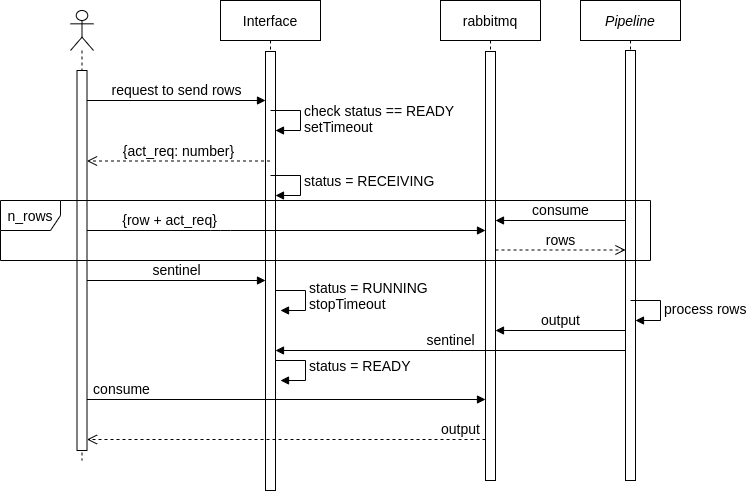

The diagram above was exported from draw.io. Its source (the exported page's mxGraphModel, read from the mxfile embedded in the PNG):
<mxGraphModel dx="1628" dy="433" grid="1" gridSize="10" guides="1" tooltips="1" connect="1" arrows="1" fold="1" page="1" pageScale="1" pageWidth="827" pageHeight="1169" math="0" shadow="0">
  <root>
    <mxCell id="0" />
    <mxCell id="1" parent="0" />
    <mxCell id="2" value="" style="shape=umlLifeline;participant=umlActor;perimeter=lifelinePerimeter;whiteSpace=wrap;html=1;container=1;collapsible=0;recursiveResize=0;verticalAlign=top;spacingTop=36;outlineConnect=0;fontSize=14;" vertex="1" parent="1">
      <mxGeometry x="50" y="1050" width="23" height="450" as="geometry" />
    </mxCell>
    <mxCell id="3" value="Interface" style="shape=umlLifeline;perimeter=lifelinePerimeter;whiteSpace=wrap;html=1;container=1;collapsible=0;recursiveResize=0;outlineConnect=0;fontSize=14;" vertex="1" parent="1">
      <mxGeometry x="200" y="1040" width="100" height="480" as="geometry" />
    </mxCell>
    <mxCell id="4" value="rabbitmq" style="shape=umlLifeline;perimeter=lifelinePerimeter;whiteSpace=wrap;html=1;container=1;collapsible=0;recursiveResize=0;outlineConnect=0;fontSize=14;" vertex="1" parent="1">
      <mxGeometry x="420" y="1040" width="100" height="440" as="geometry" />
    </mxCell>
    <mxCell id="5" value="" style="html=1;points=[];perimeter=orthogonalPerimeter;fontSize=14;" vertex="1" parent="1">
      <mxGeometry x="56.5" y="1110" width="10" height="380" as="geometry" />
    </mxCell>
    <mxCell id="6" value="" style="html=1;points=[];perimeter=orthogonalPerimeter;fontSize=14;" vertex="1" parent="1">
      <mxGeometry x="245" y="1091" width="10" height="439" as="geometry" />
    </mxCell>
    <mxCell id="7" value="" style="html=1;points=[];perimeter=orthogonalPerimeter;fontSize=14;" vertex="1" parent="1">
      <mxGeometry x="465" y="1091" width="10" height="429" as="geometry" />
    </mxCell>
    <mxCell id="8" value="request to send rows" style="html=1;verticalAlign=bottom;endArrow=block;fontSize=14;" edge="1" target="6" parent="1">
      <mxGeometry width="80" relative="1" as="geometry">
        <mxPoint x="66.5" y="1140" as="sourcePoint" />
        <mxPoint x="240" y="1140" as="targetPoint" />
      </mxGeometry>
    </mxCell>
    <mxCell id="9" value="check status == READY&lt;br&gt;setTimeout" style="edgeStyle=orthogonalEdgeStyle;html=1;align=left;spacingLeft=2;endArrow=block;rounded=0;entryX=1;entryY=0;fontSize=14;" edge="1" parent="1">
      <mxGeometry relative="1" as="geometry">
        <mxPoint x="250" y="1150" as="sourcePoint" />
        <Array as="points">
          <mxPoint x="280" y="1150" />
        </Array>
        <mxPoint x="255" y="1170" as="targetPoint" />
      </mxGeometry>
    </mxCell>
    <mxCell id="10" value="{act_req: number}" style="html=1;verticalAlign=bottom;endArrow=open;dashed=1;endSize=8;fontSize=14;" edge="1" source="3" parent="1">
      <mxGeometry relative="1" as="geometry">
        <mxPoint x="146.5" y="1200.5" as="sourcePoint" />
        <mxPoint x="66.5" y="1200.5" as="targetPoint" />
      </mxGeometry>
    </mxCell>
    <mxCell id="11" value="{row + act_req}&amp;nbsp;" style="html=1;verticalAlign=bottom;endArrow=block;fontSize=14;" edge="1" source="5" target="7" parent="1">
      <mxGeometry x="-0.5809" width="80" relative="1" as="geometry">
        <mxPoint x="66.5" y="1239.5" as="sourcePoint" />
        <mxPoint x="146.5" y="1239.5" as="targetPoint" />
        <Array as="points">
          <mxPoint x="200" y="1270" />
        </Array>
        <mxPoint as="offset" />
      </mxGeometry>
    </mxCell>
    <mxCell id="12" value="&lt;i&gt;Pipeline&lt;/i&gt;" style="shape=umlLifeline;perimeter=lifelinePerimeter;whiteSpace=wrap;html=1;container=1;collapsible=0;recursiveResize=0;outlineConnect=0;fontSize=14;" vertex="1" parent="1">
      <mxGeometry x="560" y="1040" width="100" height="370" as="geometry" />
    </mxCell>
    <mxCell id="13" value="" style="html=1;points=[];perimeter=orthogonalPerimeter;fontSize=14;" vertex="1" parent="1">
      <mxGeometry x="605" y="1090" width="10" height="430" as="geometry" />
    </mxCell>
    <mxCell id="14" value="consume" style="html=1;verticalAlign=bottom;endArrow=block;entryX=1;entryY=0;fontSize=14;" edge="1" parent="1">
      <mxGeometry relative="1" as="geometry">
        <mxPoint x="605" y="1260" as="sourcePoint" />
        <mxPoint x="475" y="1260" as="targetPoint" />
      </mxGeometry>
    </mxCell>
    <mxCell id="15" value="rows" style="html=1;verticalAlign=bottom;endArrow=open;dashed=1;endSize=8;exitX=1;exitY=0.95;fontSize=14;" edge="1" parent="1">
      <mxGeometry relative="1" as="geometry">
        <mxPoint x="605" y="1289.5" as="targetPoint" />
        <mxPoint x="475" y="1289.5" as="sourcePoint" />
      </mxGeometry>
    </mxCell>
    <mxCell id="16" value="output" style="html=1;verticalAlign=bottom;endArrow=block;entryX=1;entryY=0;fontSize=14;" edge="1" parent="1">
      <mxGeometry relative="1" as="geometry">
        <mxPoint x="605" y="1370" as="sourcePoint" />
        <mxPoint x="475" y="1370" as="targetPoint" />
      </mxGeometry>
    </mxCell>
    <mxCell id="17" value="process rows" style="edgeStyle=orthogonalEdgeStyle;html=1;align=left;spacingLeft=2;endArrow=block;rounded=0;entryX=1;entryY=0;fontSize=14;" edge="1" parent="1">
      <mxGeometry relative="1" as="geometry">
        <mxPoint x="610" y="1340" as="sourcePoint" />
        <Array as="points">
          <mxPoint x="640" y="1340" />
        </Array>
        <mxPoint x="615" y="1360" as="targetPoint" />
      </mxGeometry>
    </mxCell>
    <mxCell id="18" value="consume" style="html=1;verticalAlign=bottom;endArrow=block;entryX=0;entryY=0;fontSize=14;" edge="1" parent="1">
      <mxGeometry x="-0.8319" relative="1" as="geometry">
        <mxPoint x="66.5" y="1439" as="sourcePoint" />
        <mxPoint x="465" y="1439" as="targetPoint" />
        <mxPoint x="1" as="offset" />
      </mxGeometry>
    </mxCell>
    <mxCell id="19" value="output" style="html=1;verticalAlign=bottom;endArrow=open;dashed=1;endSize=8;exitX=0;exitY=0.95;fontSize=14;" edge="1" parent="1">
      <mxGeometry x="-0.8745" relative="1" as="geometry">
        <mxPoint x="66.5" y="1479" as="targetPoint" />
        <mxPoint x="465" y="1479" as="sourcePoint" />
        <mxPoint as="offset" />
      </mxGeometry>
    </mxCell>
    <mxCell id="20" value="status = RECEIVING" style="edgeStyle=orthogonalEdgeStyle;html=1;align=left;spacingLeft=2;endArrow=block;rounded=0;entryX=1;entryY=0;fontSize=14;" edge="1" parent="1">
      <mxGeometry x="-0.0667" relative="1" as="geometry">
        <mxPoint x="250" y="1215" as="sourcePoint" />
        <Array as="points">
          <mxPoint x="280" y="1215" />
        </Array>
        <mxPoint x="255" y="1235" as="targetPoint" />
        <mxPoint as="offset" />
      </mxGeometry>
    </mxCell>
    <mxCell id="21" value="sentinel" style="html=1;verticalAlign=bottom;endArrow=block;fontSize=14;" edge="1" target="6" parent="1">
      <mxGeometry width="80" relative="1" as="geometry">
        <mxPoint x="66.5" y="1320" as="sourcePoint" />
        <mxPoint x="247" y="1322" as="targetPoint" />
      </mxGeometry>
    </mxCell>
    <mxCell id="22" value="status = RUNNING&lt;br&gt;stopTimeout" style="edgeStyle=orthogonalEdgeStyle;html=1;align=left;spacingLeft=2;endArrow=block;rounded=0;entryX=1;entryY=0;fontSize=14;" edge="1" parent="1">
      <mxGeometry x="-0.0667" relative="1" as="geometry">
        <mxPoint x="255" y="1330" as="sourcePoint" />
        <Array as="points">
          <mxPoint x="285" y="1330" />
        </Array>
        <mxPoint x="260" y="1350" as="targetPoint" />
        <mxPoint as="offset" />
      </mxGeometry>
    </mxCell>
    <mxCell id="23" value="n_rows" style="shape=umlFrame;whiteSpace=wrap;html=1;fontSize=14;" vertex="1" parent="1">
      <mxGeometry x="-20" y="1240" width="650" height="60" as="geometry" />
    </mxCell>
    <mxCell id="24" value="sentinel" style="html=1;verticalAlign=bottom;endArrow=block;entryX=1;entryY=0;fontSize=14;" edge="1" parent="1">
      <mxGeometry relative="1" as="geometry">
        <mxPoint x="605" y="1390" as="sourcePoint" />
        <mxPoint x="255" y="1390" as="targetPoint" />
      </mxGeometry>
    </mxCell>
    <mxCell id="25" value="status = READY" style="edgeStyle=orthogonalEdgeStyle;html=1;align=left;spacingLeft=2;endArrow=block;rounded=0;entryX=1;entryY=0;fontSize=14;" edge="1" parent="1">
      <mxGeometry x="-0.0667" relative="1" as="geometry">
        <mxPoint x="255" y="1400" as="sourcePoint" />
        <Array as="points">
          <mxPoint x="285" y="1400" />
        </Array>
        <mxPoint x="260" y="1420" as="targetPoint" />
        <mxPoint as="offset" />
      </mxGeometry>
    </mxCell>
  </root>
</mxGraphModel>